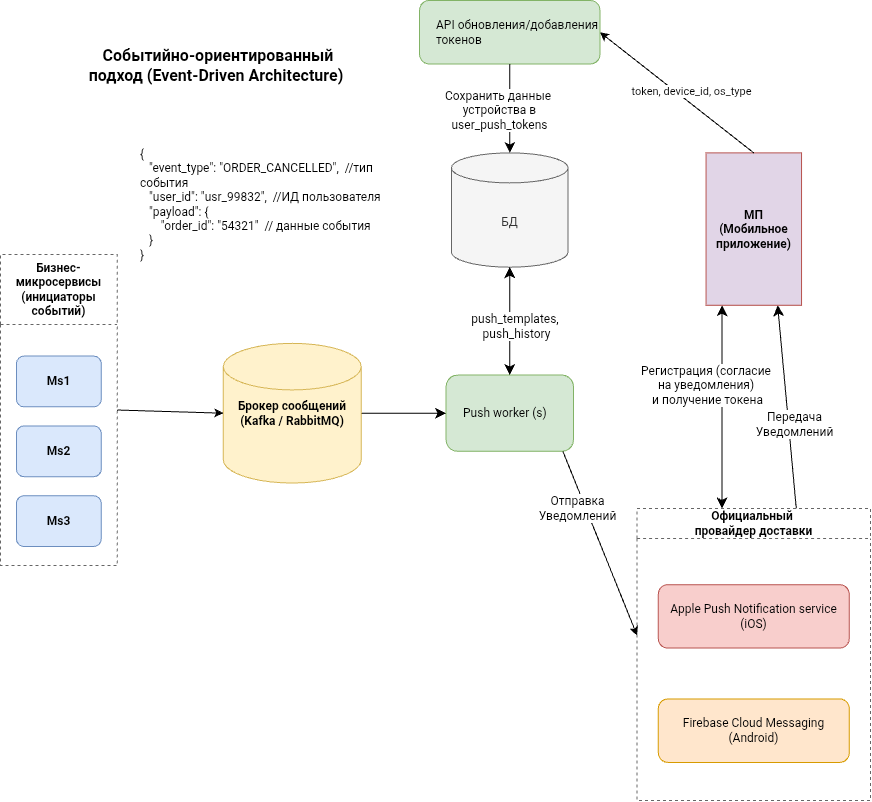

The diagram above was exported from draw.io. Its source (the exported page's mxGraphModel, read from the mxfile embedded in the PNG):
<mxGraphModel dx="888" dy="4249" grid="1" gridSize="10" guides="1" tooltips="1" connect="1" arrows="1" fold="1" page="1" pageScale="1" pageWidth="1169" pageHeight="827" background="#ffffff" math="0" shadow="0">
  <root>
    <mxCell id="0" />
    <mxCell id="1" parent="0" />
    <mxCell id="U3so5RavjB9rYGvjlm9b-2" connectable="0" parent="1" style="group" value="" vertex="1">
      <mxGeometry height="800" width="870" x="10" y="-2470" as="geometry" />
    </mxCell>
    <mxCell id="4HRnxQOfd0B5oRs7lpxB-5" parent="U3so5RavjB9rYGvjlm9b-2" style="swimlane;whiteSpace=wrap;html=1;dashed=1;dashPattern=3 3;strokeColor=#666666;fillColor=none;startSize=70;" value="Бизнес-микросервисы&lt;br&gt;(инициаторы событий)" vertex="1">
      <mxGeometry height="311.11111111111114" width="116.70731707317078" y="253.96825396825395" as="geometry" />
    </mxCell>
    <mxCell id="4HRnxQOfd0B5oRs7lpxB-2" parent="4HRnxQOfd0B5oRs7lpxB-5" style="rounded=1;whiteSpace=wrap;html=1;fillColor=#dae8fc;strokeColor=#6c8ebf;fontStyle=1" value="Ms1" vertex="1">
      <mxGeometry height="50.7936507936508" width="84.87804878048783" x="15.914634146341472" y="101.5873015873016" as="geometry" />
    </mxCell>
    <mxCell id="4HRnxQOfd0B5oRs7lpxB-3" parent="4HRnxQOfd0B5oRs7lpxB-5" style="rounded=1;whiteSpace=wrap;html=1;fillColor=#dae8fc;strokeColor=#6c8ebf;fontStyle=1" value="Ms2" vertex="1">
      <mxGeometry height="50.7936507936508" width="84.87804878048783" x="15.914634146341472" y="171.42857142857144" as="geometry" />
    </mxCell>
    <mxCell id="4HRnxQOfd0B5oRs7lpxB-4" parent="4HRnxQOfd0B5oRs7lpxB-5" style="rounded=1;whiteSpace=wrap;html=1;fillColor=#dae8fc;strokeColor=#6c8ebf;fontStyle=1" value="Ms3" vertex="1">
      <mxGeometry height="50.7936507936508" width="84.87804878048783" x="15.914634146341472" y="241.2698412698413" as="geometry" />
    </mxCell>
    <mxCell id="ZMBXQECwKio0fHcRp-Cc-96" edge="1" parent="U3so5RavjB9rYGvjlm9b-2" source="4HRnxQOfd0B5oRs7lpxB-6" style="edgeStyle=none;curved=1;rounded=0;orthogonalLoop=1;jettySize=auto;html=1;entryX=0;entryY=0.5;entryDx=0;entryDy=0;fontSize=12;startSize=8;endSize=8;" target="rIXzFPsyjWZHwrRbbz88-3">
      <mxGeometry relative="1" as="geometry" />
    </mxCell>
    <mxCell id="4HRnxQOfd0B5oRs7lpxB-6" parent="U3so5RavjB9rYGvjlm9b-2" style="shape=mxgraph.flowchart.database;whiteSpace=wrap;html=1;fillColor=#fff2cc;strokeColor=#d6b656;fontStyle=1;align=center;" value="Брокер сообщений&#10;(Kafka / RabbitMQ)" vertex="1">
      <mxGeometry height="139.6825396825397" width="137.92682926829275" x="222.8048780487806" y="342.8571428571429" as="geometry" />
    </mxCell>
    <mxCell id="4HRnxQOfd0B5oRs7lpxB-7" parent="U3so5RavjB9rYGvjlm9b-2" style="rounded=1;whiteSpace=wrap;html=1;fillColor=#d5e8d4;strokeColor=#82b366;align=left;spacingLeft=15;fontStyle=0" value="API обновления/добавления токенов" vertex="1">
      <mxGeometry height="63.49206349206349" width="180.36585365853665" x="419.0853658536587" as="geometry" />
    </mxCell>
    <mxCell id="4HRnxQOfd0B5oRs7lpxB-8" parent="U3so5RavjB9rYGvjlm9b-2" style="shape=cylinder3;whiteSpace=wrap;html=1;boundedLbl=1;backgroundOutline=1;size=15;fillColor=#f5f5f5;strokeColor=#666666;fontColor=#333333;" value="БД" vertex="1">
      <mxGeometry height="114.28571428571432" width="116.70731707317078" x="450.9146341463418" y="152.3809523809524" as="geometry" />
    </mxCell>
    <mxCell id="4HRnxQOfd0B5oRs7lpxB-24" edge="1" parent="U3so5RavjB9rYGvjlm9b-2" source="4HRnxQOfd0B5oRs7lpxB-11" style="rounded=0;orthogonalLoop=1;jettySize=auto;html=1;fontSize=12;startSize=8;endSize=8;entryX=0.75;entryY=1;entryDx=0;entryDy=0;exitX=0.682;exitY=0;exitDx=0;exitDy=0;exitPerimeter=0;" target="4HRnxQOfd0B5oRs7lpxB-12">
      <mxGeometry relative="1" as="geometry">
        <mxPoint x="735.5743902439028" y="507.9365079365079" as="sourcePoint" />
        <mxPoint x="721.4634146341466" y="330.1587301587301" as="targetPoint" />
      </mxGeometry>
    </mxCell>
    <mxCell id="ZMBXQECwKio0fHcRp-Cc-100" connectable="0" parent="4HRnxQOfd0B5oRs7lpxB-24" style="edgeLabel;html=1;align=center;verticalAlign=middle;resizable=0;points=[];fontSize=12;" value="Передача&lt;div&gt;Уведомлений&lt;/div&gt;" vertex="1">
      <mxGeometry relative="1" x="-0.1603" y="-5" as="geometry">
        <mxPoint as="offset" />
      </mxGeometry>
    </mxCell>
    <mxCell id="4HRnxQOfd0B5oRs7lpxB-11" parent="U3so5RavjB9rYGvjlm9b-2" style="swimlane;whiteSpace=wrap;html=1;dashed=1;dashPattern=3 3;strokeColor=#666666;fillColor=none;startSize=30;" value="Официальный&amp;nbsp;&lt;div&gt;провайдер доставки&lt;/div&gt;" vertex="1">
      <mxGeometry height="292.0634920634921" width="233.41463414634157" x="636.5853658536588" y="507.9365079365079" as="geometry" />
    </mxCell>
    <mxCell id="4HRnxQOfd0B5oRs7lpxB-9" parent="4HRnxQOfd0B5oRs7lpxB-11" style="rounded=1;whiteSpace=wrap;html=1;fillColor=#ffe6cc;strokeColor=#d79b00;" value="Firebase Cloud Messaging&#10;(Android)" vertex="1">
      <mxGeometry height="63.49206349206354" width="190.97560975609767" x="21.219512195121958" y="190.4761904761905" as="geometry" />
    </mxCell>
    <mxCell id="4HRnxQOfd0B5oRs7lpxB-10" parent="4HRnxQOfd0B5oRs7lpxB-11" style="rounded=1;whiteSpace=wrap;html=1;fillColor=#f8cecc;strokeColor=#b85450;" value="Apple Push Notification service&#10;(iOS)" vertex="1">
      <mxGeometry height="63.49206349206354" width="190.97560975609767" x="21.219512195121958" y="76.19047619047622" as="geometry" />
    </mxCell>
    <mxCell id="ZMBXQECwKio0fHcRp-Cc-98" edge="1" parent="U3so5RavjB9rYGvjlm9b-2" style="edgeStyle=none;curved=1;rounded=0;orthogonalLoop=1;jettySize=auto;html=1;entryX=0.5;entryY=0;entryDx=0;entryDy=0;fontSize=12;startSize=8;endSize=8;startArrow=classic;startFill=1;">
      <mxGeometry relative="1" as="geometry">
        <mxPoint x="721.4634146341466" y="304.7619047619048" as="sourcePoint" />
        <mxPoint x="721.4634146341466" y="507.9365079365079" as="targetPoint" />
      </mxGeometry>
    </mxCell>
    <mxCell id="ZMBXQECwKio0fHcRp-Cc-99" connectable="0" parent="ZMBXQECwKio0fHcRp-Cc-98" style="edgeLabel;html=1;align=center;verticalAlign=middle;resizable=0;points=[];fontSize=12;" value="Регистрация (согласие&amp;nbsp;&lt;div&gt;на уведомления)&amp;nbsp;&lt;div&gt;и получение токена&lt;/div&gt;&lt;/div&gt;" vertex="1">
      <mxGeometry relative="1" x="0.0582" y="5" as="geometry">
        <mxPoint x="-21" y="-29" as="offset" />
      </mxGeometry>
    </mxCell>
    <mxCell id="4HRnxQOfd0B5oRs7lpxB-12" parent="U3so5RavjB9rYGvjlm9b-2" style="phone;whiteSpace=wrap;html=1;fillColor=#e1d5e7;strokeColor=#b85450;fontStyle=1;align=center;" value="МП&#10;(Мобильное&#10;приложение)" vertex="1">
      <mxGeometry height="152.3809523809524" width="95.48780487804883" x="705.5487804878053" y="152.3809523809524" as="geometry" />
    </mxCell>
    <mxCell id="4HRnxQOfd0B5oRs7lpxB-13" edge="1" parent="U3so5RavjB9rYGvjlm9b-2" source="4HRnxQOfd0B5oRs7lpxB-5" style="endArrow=classic;html=1;rounded=0;exitX=1;exitY=0.5;exitDx=0;exitDy=0;entryX=0;entryY=0.5;entryDx=0;entryDy=0;" target="4HRnxQOfd0B5oRs7lpxB-6" value="">
      <mxGeometry height="50" relative="1" width="50" as="geometry" />
    </mxCell>
    <mxCell id="4HRnxQOfd0B5oRs7lpxB-17" edge="1" parent="U3so5RavjB9rYGvjlm9b-2" source="rIXzFPsyjWZHwrRbbz88-3" style="endArrow=classic;html=1;rounded=0;exitX=0.917;exitY=1;exitDx=0;exitDy=0;exitPerimeter=0;" value="">
      <mxGeometry height="50" relative="1" width="50" as="geometry">
        <mxPoint x="583.5365853658539" y="482.5396825396826" as="sourcePoint" />
        <mxPoint x="636.5853658536588" y="634.9206349206352" as="targetPoint" />
      </mxGeometry>
    </mxCell>
    <mxCell id="4HRnxQOfd0B5oRs7lpxB-22" connectable="0" parent="4HRnxQOfd0B5oRs7lpxB-17" style="edgeLabel;html=1;align=center;verticalAlign=middle;resizable=0;points=[];fontSize=12;" value="Отправка&lt;div&gt;Уведомлений&lt;/div&gt;" vertex="1">
      <mxGeometry relative="1" x="-0.2477" y="-5" as="geometry">
        <mxPoint x="-10" y="-15" as="offset" />
      </mxGeometry>
    </mxCell>
    <mxCell id="4HRnxQOfd0B5oRs7lpxB-19" edge="1" parent="U3so5RavjB9rYGvjlm9b-2" source="4HRnxQOfd0B5oRs7lpxB-12" style="endArrow=classic;html=1;rounded=0;exitX=0.5;exitY=0;exitDx=0;exitDy=0;entryX=1;entryY=0.5;entryDx=0;entryDy=0;" target="4HRnxQOfd0B5oRs7lpxB-7" value="token, device_id, os_type">
      <mxGeometry height="50" relative="1" width="50" x="-0.1" y="-10" as="geometry">
        <mxPoint as="offset" />
        <mxPoint x="997.3170731707323" y="12.6984126984127" as="sourcePoint" />
        <mxPoint x="572.9268292682929" y="139.6825396825397" as="targetPoint" />
      </mxGeometry>
    </mxCell>
    <mxCell id="4HRnxQOfd0B5oRs7lpxB-1" parent="U3so5RavjB9rYGvjlm9b-2" style="text;html=1;align=center;verticalAlign=middle;whiteSpace=wrap;rounded=0;fontSize=16;fontStyle=1" value="&amp;nbsp;Событийно-ориентированный&amp;nbsp;&lt;div&gt;подход (Event-Driven Architecture)&amp;nbsp;&lt;/div&gt;" vertex="1">
      <mxGeometry width="307.6829268292684" x="63.65853658536589" y="63.49206349206349" as="geometry" />
    </mxCell>
    <mxCell id="rIXzFPsyjWZHwrRbbz88-3" parent="U3so5RavjB9rYGvjlm9b-2" style="rounded=1;whiteSpace=wrap;html=1;fillColor=#d5e8d4;strokeColor=#82b366;align=left;spacingLeft=15;fontStyle=0" value="Push worker (s)&amp;nbsp;" vertex="1">
      <mxGeometry height="76.1904761904762" width="127.31707317073177" x="445.6097560975612" y="374.6031746031747" as="geometry" />
    </mxCell>
    <mxCell id="rIXzFPsyjWZHwrRbbz88-5" edge="1" parent="U3so5RavjB9rYGvjlm9b-2" source="4HRnxQOfd0B5oRs7lpxB-7" style="edgeStyle=none;curved=1;rounded=0;orthogonalLoop=1;jettySize=auto;html=1;entryX=0.5;entryY=0;entryDx=0;entryDy=0;entryPerimeter=0;fontSize=12;startSize=8;endSize=8;" target="4HRnxQOfd0B5oRs7lpxB-8">
      <mxGeometry relative="1" as="geometry" />
    </mxCell>
    <mxCell id="ZMBXQECwKio0fHcRp-Cc-101" connectable="0" parent="rIXzFPsyjWZHwrRbbz88-5" style="edgeLabel;html=1;align=center;verticalAlign=middle;resizable=0;points=[];fontSize=12;labelBackgroundColor=default;" value="Сохранить данные&amp;nbsp;&lt;div&gt;устройства в&lt;/div&gt;&lt;div&gt;&lt;span style=&quot;text-align: left; white-space: normal; color: light-dark(rgb(0, 0, 0), rgb(255, 255, 255));&quot;&gt;user_push_tokens&lt;/span&gt;&lt;/div&gt;" vertex="1">
      <mxGeometry relative="1" x="-0.0702" y="6" as="geometry">
        <mxPoint x="-18" y="3" as="offset" />
      </mxGeometry>
    </mxCell>
    <mxCell id="rIXzFPsyjWZHwrRbbz88-6" edge="1" parent="U3so5RavjB9rYGvjlm9b-2" source="rIXzFPsyjWZHwrRbbz88-3" style="edgeStyle=none;curved=1;rounded=0;orthogonalLoop=1;jettySize=auto;html=1;entryX=0.5;entryY=1;entryDx=0;entryDy=0;entryPerimeter=0;fontSize=12;startSize=8;endSize=8;startArrow=classic;startFill=1;" target="4HRnxQOfd0B5oRs7lpxB-8">
      <mxGeometry relative="1" as="geometry" />
    </mxCell>
    <mxCell id="ZMBXQECwKio0fHcRp-Cc-102" connectable="0" parent="rIXzFPsyjWZHwrRbbz88-6" style="edgeLabel;html=1;align=center;verticalAlign=middle;resizable=0;points=[];fontSize=12;" value="push_templates,&amp;nbsp;&lt;div&gt;push_history&lt;/div&gt;" vertex="1">
      <mxGeometry relative="1" x="-0.0791" y="-5" as="geometry">
        <mxPoint as="offset" />
      </mxGeometry>
    </mxCell>
    <mxCell id="ZMBXQECwKio0fHcRp-Cc-95" parent="U3so5RavjB9rYGvjlm9b-2" style="text;whiteSpace=wrap;html=1;" value="{&lt;br&gt;&amp;nbsp; &amp;nbsp;&quot;event_type&quot;: &quot;ORDER_CANCELLED&quot;,&amp;nbsp; //тип события&lt;br&gt;&amp;nbsp; &amp;nbsp;&quot;user_id&quot;: &quot;usr_99832&quot;,&amp;nbsp; //ИД пользователя&lt;br&gt;&amp;nbsp; &amp;nbsp;&quot;payload&quot;: {&lt;br&gt;&amp;nbsp; &amp;nbsp; &amp;nbsp; &amp;nbsp;&quot;order_id&quot;: &quot;54321&quot;&amp;nbsp; // данные события&lt;br&gt;&amp;nbsp; &amp;nbsp;}&lt;br&gt;}" vertex="1">
      <mxGeometry height="152.3809523809524" width="254.63414634146355" x="137.92682926829275" y="139.6825396825397" as="geometry" />
    </mxCell>
  </root>
</mxGraphModel>